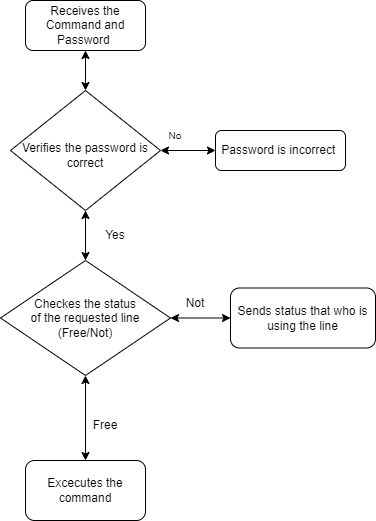

The diagram above was exported from draw.io. Its source (the exported page's mxGraphModel, read from the mxfile embedded in the PNG):
<mxGraphModel dx="1008" dy="523" grid="1" gridSize="10" guides="1" tooltips="1" connect="1" arrows="1" fold="1" page="1" pageScale="1" pageWidth="827" pageHeight="1169" math="0" shadow="0">
  <root>
    <mxCell id="WIyWlLk6GJQsqaUBKTNV-0" />
    <mxCell id="WIyWlLk6GJQsqaUBKTNV-1" parent="WIyWlLk6GJQsqaUBKTNV-0" />
    <mxCell id="WIyWlLk6GJQsqaUBKTNV-3" value="Receives the Command and Password&amp;nbsp;" style="rounded=1;whiteSpace=wrap;html=1;fontSize=12;glass=0;strokeWidth=1;shadow=0;" parent="WIyWlLk6GJQsqaUBKTNV-1" vertex="1">
      <mxGeometry x="160" y="70" width="120" height="50" as="geometry" />
    </mxCell>
    <mxCell id="WIyWlLk6GJQsqaUBKTNV-6" value="&lt;br&gt;Verifies the password is correct" style="rhombus;whiteSpace=wrap;html=1;shadow=0;fontFamily=Helvetica;fontSize=12;align=center;strokeWidth=1;spacing=6;spacingTop=-4;" parent="WIyWlLk6GJQsqaUBKTNV-1" vertex="1">
      <mxGeometry x="145" y="160" width="150" height="120" as="geometry" />
    </mxCell>
    <mxCell id="WIyWlLk6GJQsqaUBKTNV-7" value="Password is incorrect&amp;nbsp;" style="rounded=1;whiteSpace=wrap;html=1;fontSize=12;glass=0;strokeWidth=1;shadow=0;" parent="WIyWlLk6GJQsqaUBKTNV-1" vertex="1">
      <mxGeometry x="350" y="200" width="130" height="40" as="geometry" />
    </mxCell>
    <mxCell id="zQAs62NQL4UVI4dToezv-3" value="Yes" style="text;html=1;strokeColor=none;fillColor=none;align=center;verticalAlign=middle;whiteSpace=wrap;rounded=0;" vertex="1" parent="WIyWlLk6GJQsqaUBKTNV-1">
      <mxGeometry x="220" y="290" width="60" height="30" as="geometry" />
    </mxCell>
    <mxCell id="zQAs62NQL4UVI4dToezv-5" value="No" style="text;html=1;strokeColor=none;fillColor=none;align=center;verticalAlign=middle;whiteSpace=wrap;rounded=0;fontSize=10;" vertex="1" parent="WIyWlLk6GJQsqaUBKTNV-1">
      <mxGeometry x="280" y="190" width="60" height="30" as="geometry" />
    </mxCell>
    <mxCell id="zQAs62NQL4UVI4dToezv-11" value="Free" style="text;html=1;strokeColor=none;fillColor=none;align=center;verticalAlign=middle;whiteSpace=wrap;rounded=0;fontSize=12;" vertex="1" parent="WIyWlLk6GJQsqaUBKTNV-1">
      <mxGeometry x="210" y="480" width="60" height="30" as="geometry" />
    </mxCell>
    <mxCell id="zQAs62NQL4UVI4dToezv-12" value="Sends status that who is using the line" style="rounded=1;whiteSpace=wrap;html=1;fontSize=12;align=center;" vertex="1" parent="WIyWlLk6GJQsqaUBKTNV-1">
      <mxGeometry x="365" y="357.5" width="145" height="60" as="geometry" />
    </mxCell>
    <mxCell id="zQAs62NQL4UVI4dToezv-15" value="" style="endArrow=classic;startArrow=classic;html=1;rounded=0;fontSize=12;exitX=0.5;exitY=0;exitDx=0;exitDy=0;" edge="1" parent="WIyWlLk6GJQsqaUBKTNV-1" source="WIyWlLk6GJQsqaUBKTNV-6" target="WIyWlLk6GJQsqaUBKTNV-3">
      <mxGeometry width="50" height="50" relative="1" as="geometry">
        <mxPoint x="280" y="350" as="sourcePoint" />
        <mxPoint x="440" y="290" as="targetPoint" />
        <Array as="points">
          <mxPoint x="220" y="160" />
        </Array>
      </mxGeometry>
    </mxCell>
    <mxCell id="zQAs62NQL4UVI4dToezv-17" value="Not" style="text;html=1;strokeColor=none;fillColor=none;align=center;verticalAlign=middle;whiteSpace=wrap;rounded=0;fontSize=12;" vertex="1" parent="WIyWlLk6GJQsqaUBKTNV-1">
      <mxGeometry x="300" y="357.5" width="60" height="30" as="geometry" />
    </mxCell>
    <mxCell id="zQAs62NQL4UVI4dToezv-19" value="" style="endArrow=classic;startArrow=classic;html=1;rounded=0;fontSize=12;entryX=0;entryY=0.5;entryDx=0;entryDy=0;exitX=1;exitY=0.5;exitDx=0;exitDy=0;" edge="1" parent="WIyWlLk6GJQsqaUBKTNV-1" source="WIyWlLk6GJQsqaUBKTNV-6" target="WIyWlLk6GJQsqaUBKTNV-7">
      <mxGeometry width="50" height="50" relative="1" as="geometry">
        <mxPoint x="280" y="220" as="sourcePoint" />
        <mxPoint x="440" y="290" as="targetPoint" />
      </mxGeometry>
    </mxCell>
    <mxCell id="zQAs62NQL4UVI4dToezv-6" value="&lt;div&gt;&lt;span style=&quot;font-size: 12px&quot;&gt;Checkes the status&lt;/span&gt;&lt;/div&gt;&lt;div&gt;&lt;span style=&quot;font-size: 12px&quot;&gt;&amp;nbsp;of the requested line&amp;nbsp;&lt;/span&gt;&lt;/div&gt;&lt;div&gt;&lt;span style=&quot;font-size: 12px&quot;&gt;(Free/Not)&lt;/span&gt;&lt;/div&gt;" style="rhombus;whiteSpace=wrap;html=1;fontSize=10;align=center;" vertex="1" parent="WIyWlLk6GJQsqaUBKTNV-1">
      <mxGeometry x="135" y="330" width="170" height="115" as="geometry" />
    </mxCell>
    <mxCell id="zQAs62NQL4UVI4dToezv-21" value="" style="endArrow=classic;startArrow=classic;html=1;rounded=0;fontSize=12;exitX=1;exitY=0.5;exitDx=0;exitDy=0;" edge="1" parent="WIyWlLk6GJQsqaUBKTNV-1" source="zQAs62NQL4UVI4dToezv-6" target="zQAs62NQL4UVI4dToezv-12">
      <mxGeometry width="50" height="50" relative="1" as="geometry">
        <mxPoint x="390" y="340" as="sourcePoint" />
        <mxPoint x="440" y="290" as="targetPoint" />
      </mxGeometry>
    </mxCell>
    <mxCell id="zQAs62NQL4UVI4dToezv-22" value="" style="endArrow=classic;startArrow=classic;html=1;rounded=0;fontSize=12;entryX=0.5;entryY=1;entryDx=0;entryDy=0;exitX=0.5;exitY=0;exitDx=0;exitDy=0;" edge="1" parent="WIyWlLk6GJQsqaUBKTNV-1" source="zQAs62NQL4UVI4dToezv-6" target="WIyWlLk6GJQsqaUBKTNV-6">
      <mxGeometry width="50" height="50" relative="1" as="geometry">
        <mxPoint x="390" y="440" as="sourcePoint" />
        <mxPoint x="440" y="390" as="targetPoint" />
      </mxGeometry>
    </mxCell>
    <mxCell id="zQAs62NQL4UVI4dToezv-23" value="Excecutes the command" style="rounded=1;whiteSpace=wrap;html=1;fontSize=12;align=center;" vertex="1" parent="WIyWlLk6GJQsqaUBKTNV-1">
      <mxGeometry x="160" y="530" width="120" height="60" as="geometry" />
    </mxCell>
    <mxCell id="zQAs62NQL4UVI4dToezv-24" value="" style="endArrow=classic;startArrow=classic;html=1;rounded=0;fontSize=12;exitX=0.5;exitY=1;exitDx=0;exitDy=0;entryX=0.5;entryY=0;entryDx=0;entryDy=0;" edge="1" parent="WIyWlLk6GJQsqaUBKTNV-1" source="zQAs62NQL4UVI4dToezv-6" target="zQAs62NQL4UVI4dToezv-23">
      <mxGeometry width="50" height="50" relative="1" as="geometry">
        <mxPoint x="390" y="440" as="sourcePoint" />
        <mxPoint x="440" y="390" as="targetPoint" />
      </mxGeometry>
    </mxCell>
  </root>
</mxGraphModel>